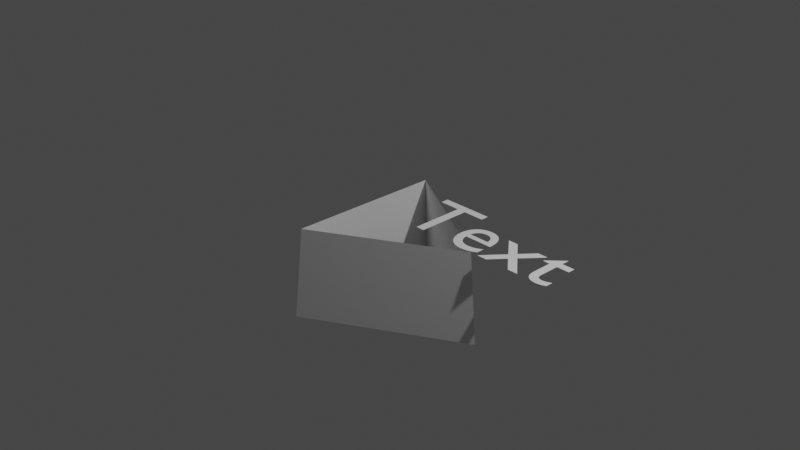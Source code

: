 # Source: PROBLEM.blend  (saved by Blender 3.6.13; exported with 4.5.12 LTS)
import bpy
from mathutils import Matrix  # noqa: F401  (used for matrix-valued properties, if any)

bpy.ops.wm.read_factory_settings(use_empty=True)
scene = bpy.context.scene
scene.name = 'Scene'

# ---- collections
col_collection = bpy.data.collections.new('Collection'); scene.collection.children.link(col_collection)
col_oimoyu_skirt_rigid_gen = bpy.data.collections.new('OIMOYU_SKIRT_RIGID_GEN'); scene.collection.children.link(col_oimoyu_skirt_rigid_gen)
col_oimoyu_rigid_joint = bpy.data.collections.new('OIMOYU_RIGID_JOINT'); col_oimoyu_skirt_rigid_gen.children.link(col_oimoyu_rigid_joint)

# ---- world
world_world = bpy.data.worlds.new('World'); scene.world = world_world
world_world.use_nodes = True; world_world.node_tree.nodes.clear()
_N = world_world.node_tree.nodes; _L = world_world.node_tree.links
n0 = _N.new('ShaderNodeOutputWorld'); n0.name = 'World Output'; n0.location = (300, 300)
n1 = _N.new('ShaderNodeBackground'); n1.name = 'Background'; n1.location = (10, 300)
n1.inputs[0].default_value = (0.05088, 0.05088, 0.05088, 1.0)
_L.new(n1.outputs[0], n0.inputs[0])
n0.is_active_output = True
world_world.color = (0.05088, 0.05088, 0.05088)
world_world.use_sun_shadow = False
world_world.sun_shadow_jitter_overblur = 0.0

# ---- cameras
cam_camera = bpy.data.cameras.new('Camera')
cam_camera.clip_end = 100.0
cam_camera.ortho_scale = 7.314

# ---- lights
light_light = bpy.data.lights.new('Light', 'POINT')
light_light.transmission_factor = 0.0
light_light.energy = 1000.0
light_light.shadow_soft_size = 0.1
light_light.shadow_maximum_resolution = 0.006
light_light.use_absolute_resolution = True

# ---- meshes
me_x = bpy.data.meshes.new('立方体')
me_x.from_pydata([(-1.0, -1.0, -1.0), (-1.0, -1.0, 1.0), (-1.0, 1.0, -1.0), (-1.0, 1.0, 1.0), (1.0, -1.0, -1.0), (1.0, -1.0, 1.0), (1.0, 1.0, -1.0), (1.0, 1.0, 1.0)], [(2, 0), (0, 1), (1, 3), (3, 2), (6, 2), (3, 7), (7, 6), (4, 6), (7, 5), (5, 4), (0, 4), (5, 1)], [])
_uv = me_x.uv_layers.new(name='UV 贴图')
_uv.uv.foreach_set('vector', [])
me_x.update()
me_guide_mesh_3caeft7nfacsnzkv = bpy.data.meshes.new('guide_mesh_3CAefT7nFacSnZkv')
me_guide_mesh_3caeft7nfacsnzkv.from_pydata([(1.0, 0.0, 0.0), (-0.5, 0.866, 0.0), (-0.5, -0.866, 0.0), (1.03, -2.623e-08, -0.3333), (-0.515, 0.892, -0.3333), (-0.515, -0.892, -0.3333), (1.061, -5.324e-08, -0.6667), (-0.5304, 0.9188, -0.6667), (-0.5305, -0.9188, -0.6667), (1.093, -8.047e-08, -1.0), (-0.5464, 0.9463, -1.0), (-0.5464, -0.9463, -1.0)], [], [(2, 5, 3, 0), (1, 4, 5, 2), (0, 3, 4, 1), (5, 8, 6, 3), (4, 7, 8, 5), (3, 6, 7, 4), (8, 11, 9, 6), (7, 10, 11, 8), (6, 9, 10, 7)])
me_guide_mesh_3caeft7nfacsnzkv.update()

# ---- curves / text
txt_x = bpy.data.curves.new('文本', 'FONT')
txt_x.dimensions = '2D'
txt_x.body = 'Text'
arm_armature_skirt_elohcigji2jq6ow1 = bpy.data.armatures.new('Armature_skirt_ELOHcIGJI2jq6Ow1')  # bones are not reproduced

# ---- objects
ob_light = bpy.data.objects.new('Light', light_light)
ob_camera = bpy.data.objects.new('Camera', cam_camera)
ob_x = bpy.data.objects.new('立方体', me_x)
ob_x_1 = bpy.data.objects.new('文本', txt_x)
ob_guide_mesh_3caeft7nfacsnzkv = bpy.data.objects.new('guide_mesh_3CAefT7nFacSnZkv', me_guide_mesh_3caeft7nfacsnzkv)
ob_armature_skirt_elohcigji2jq6ow1 = bpy.data.objects.new('Armature_skirt_ELOHcIGJI2jq6Ow1', arm_armature_skirt_elohcigji2jq6ow1)

# ---- transforms, parenting, visibility, modifiers, constraints
ob_light.location = (4.076, 1.005, 5.904)
ob_light.rotation_euler = (0.6503, 0.05522, 1.866)
ob_light.lock_rotations_4d = False
ob_light.empty_display_type = 'ARROWS'
ob_light.color = (0.0, 0.0, 0.0, 0.0)
ob_light.lineart.crease_threshold = 0.0
ob_camera.location = (7.359, -6.926, 4.958)
ob_camera.rotation_euler = (1.109, 0.0, 0.8149)
ob_camera.lock_rotations_4d = False
ob_camera.empty_display_type = 'ARROWS'
ob_camera.color = (0.0, 0.0, 0.0, 0.0)
ob_camera.display_type = 'WIRE'
ob_camera.lineart.crease_threshold = 0.0
ob_x.location = (0.0, 0.0, 0.0)
ob_x_1.location = (0.0, 0.0, 0.0)
ob_guide_mesh_3caeft7nfacsnzkv.location = (0.0, 0.0, 0.0)
ob_guide_mesh_3caeft7nfacsnzkv.display_type = 'WIRE'
ob_guide_mesh_3caeft7nfacsnzkv.show_in_front = True
_vg = ob_guide_mesh_3caeft7nfacsnzkv.vertex_groups.new(name='pin')
_vg = ob_guide_mesh_3caeft7nfacsnzkv.vertex_groups.new(name='b_0_0')
_vg = ob_guide_mesh_3caeft7nfacsnzkv.vertex_groups.new(name='b_0_1')
_vg = ob_guide_mesh_3caeft7nfacsnzkv.vertex_groups.new(name='b_0_2')
_vg = ob_guide_mesh_3caeft7nfacsnzkv.vertex_groups.new(name='b_0_3')
_vg = ob_guide_mesh_3caeft7nfacsnzkv.vertex_groups.new(name='b_1_0')
_vg = ob_guide_mesh_3caeft7nfacsnzkv.vertex_groups.new(name='b_1_1')
_vg = ob_guide_mesh_3caeft7nfacsnzkv.vertex_groups.new(name='b_1_2')
_vg = ob_guide_mesh_3caeft7nfacsnzkv.vertex_groups.new(name='b_1_3')
_vg = ob_guide_mesh_3caeft7nfacsnzkv.vertex_groups.new(name='b_2_0')
_vg = ob_guide_mesh_3caeft7nfacsnzkv.vertex_groups.new(name='b_2_1')
_vg = ob_guide_mesh_3caeft7nfacsnzkv.vertex_groups.new(name='b_2_2')
_vg = ob_guide_mesh_3caeft7nfacsnzkv.vertex_groups.new(name='b_2_3')
ob_armature_skirt_elohcigji2jq6ow1.location = (0.0, 0.0, 0.0)
ob_armature_skirt_elohcigji2jq6ow1.display_type = 'WIRE'
ob_armature_skirt_elohcigji2jq6ow1.show_in_front = True

# ---- collection membership
col_collection.objects.link(ob_light)
col_collection.objects.link(ob_camera)
col_collection.objects.link(ob_x)
col_collection.objects.link(ob_x_1)
col_oimoyu_skirt_rigid_gen.objects.link(ob_guide_mesh_3caeft7nfacsnzkv)
col_oimoyu_skirt_rigid_gen.objects.link(ob_armature_skirt_elohcigji2jq6ow1)

# ---- scene / render settings (as saved in the file)
scene.camera = ob_camera
scene.frame_start = 1; scene.frame_end = 250; scene.frame_set(0)
scene.render.engine = 'BLENDER_EEVEE_NEXT'
scene.cycles.sampling_pattern = 'TABULATED_SOBOL'
scene.view_settings.view_transform = 'Filmic'
bpy.context.view_layer.update()

